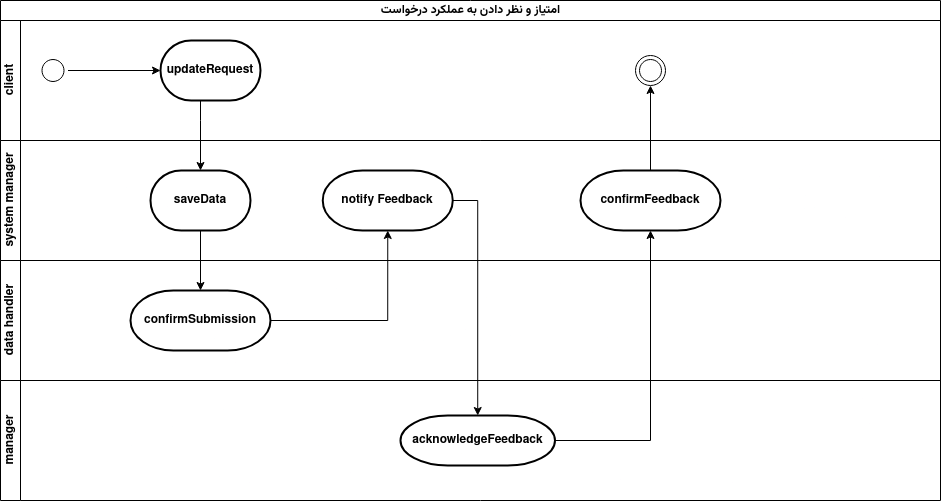

The diagram above was exported from draw.io. Its source (the exported page's mxGraphModel, read from the mxfile embedded in the PNG):
<mxGraphModel dx="2970" dy="0" grid="1" gridSize="10" guides="1" tooltips="1" connect="1" arrows="1" fold="1" page="1" pageScale="1" pageWidth="850" pageHeight="1100" math="0" shadow="0">
  <root>
    <mxCell id="0" />
    <mxCell id="1" parent="0" />
    <mxCell id="nmiLEYHpjGmyntLw-RkM-1" value="&lt;font data-font-src=&quot;https://fonts.googleapis.com/css?family=vazirmatn&quot; face=&quot;vazirmatn&quot;&gt;امتیاز و نظر دادن به عملکرد درخواست&lt;/font&gt;" style="swimlane;childLayout=stackLayout;resizeParent=1;resizeParentMax=0;horizontal=1;startSize=20;horizontalStack=0;html=1;align=center;verticalAlign=middle;fontFamily=Helvetica;fontSize=12;fontStyle=1;labelBackgroundColor=none;" parent="1" vertex="1">
      <mxGeometry x="-510" y="1190" width="940" height="380" as="geometry" />
    </mxCell>
    <mxCell id="nmiLEYHpjGmyntLw-RkM-2" value="client" style="swimlane;startSize=20;horizontal=0;html=1;align=center;verticalAlign=middle;fontFamily=Helvetica;fontSize=12;fontStyle=1;labelBackgroundColor=none;" parent="nmiLEYHpjGmyntLw-RkM-1" vertex="1">
      <mxGeometry y="20" width="940" height="120" as="geometry" />
    </mxCell>
    <mxCell id="nmiLEYHpjGmyntLw-RkM-3" value="updateRequest" style="strokeWidth=2;html=1;shape=mxgraph.flowchart.terminator;whiteSpace=wrap;align=center;verticalAlign=middle;fontFamily=Helvetica;fontSize=12;fontStyle=1;labelBackgroundColor=none;" parent="nmiLEYHpjGmyntLw-RkM-2" vertex="1">
      <mxGeometry x="160" y="20" width="100" height="60" as="geometry" />
    </mxCell>
    <mxCell id="nmiLEYHpjGmyntLw-RkM-19" value="" style="ellipse;html=1;shape=startState;align=center;verticalAlign=middle;fontFamily=Helvetica;fontSize=12;fontStyle=1;labelBackgroundColor=none;" parent="nmiLEYHpjGmyntLw-RkM-2" vertex="1">
      <mxGeometry x="37.5" y="35" width="30" height="30" as="geometry" />
    </mxCell>
    <mxCell id="nmiLEYHpjGmyntLw-RkM-22" style="edgeStyle=orthogonalEdgeStyle;rounded=0;orthogonalLoop=1;jettySize=auto;html=1;entryX=0;entryY=0.5;entryDx=0;entryDy=0;entryPerimeter=0;labelBackgroundColor=none;fontColor=default;" parent="nmiLEYHpjGmyntLw-RkM-2" source="nmiLEYHpjGmyntLw-RkM-19" target="nmiLEYHpjGmyntLw-RkM-3" edge="1">
      <mxGeometry relative="1" as="geometry" />
    </mxCell>
    <mxCell id="nmiLEYHpjGmyntLw-RkM-17" value="" style="ellipse;html=1;shape=endState;align=center;verticalAlign=middle;fontFamily=Helvetica;fontSize=12;fontStyle=1;labelBackgroundColor=none;" parent="nmiLEYHpjGmyntLw-RkM-2" vertex="1">
      <mxGeometry x="635" y="35" width="30" height="30" as="geometry" />
    </mxCell>
    <mxCell id="nmiLEYHpjGmyntLw-RkM-4" value="system manager" style="swimlane;startSize=20;horizontal=0;html=1;align=center;verticalAlign=middle;fontFamily=Helvetica;fontSize=12;fontStyle=1;labelBackgroundColor=none;" parent="nmiLEYHpjGmyntLw-RkM-1" vertex="1">
      <mxGeometry y="140" width="940" height="120" as="geometry" />
    </mxCell>
    <mxCell id="nmiLEYHpjGmyntLw-RkM-5" value="saveData" style="strokeWidth=2;html=1;shape=mxgraph.flowchart.terminator;whiteSpace=wrap;align=center;verticalAlign=middle;fontFamily=Helvetica;fontSize=12;fontStyle=1;labelBackgroundColor=none;" parent="nmiLEYHpjGmyntLw-RkM-4" vertex="1">
      <mxGeometry x="150" y="30" width="100" height="60" as="geometry" />
    </mxCell>
    <mxCell id="nmiLEYHpjGmyntLw-RkM-6" value="notify Feedback" style="strokeWidth=2;html=1;shape=mxgraph.flowchart.terminator;whiteSpace=wrap;align=center;verticalAlign=middle;fontFamily=Helvetica;fontSize=12;fontStyle=1;labelBackgroundColor=none;" parent="nmiLEYHpjGmyntLw-RkM-4" vertex="1">
      <mxGeometry x="322.25" y="30" width="130" height="60" as="geometry" />
    </mxCell>
    <mxCell id="nmiLEYHpjGmyntLw-RkM-7" value="confirmFeedback" style="strokeWidth=2;html=1;shape=mxgraph.flowchart.terminator;whiteSpace=wrap;align=center;verticalAlign=middle;fontFamily=Helvetica;fontSize=12;fontStyle=1;labelBackgroundColor=none;" parent="nmiLEYHpjGmyntLw-RkM-4" vertex="1">
      <mxGeometry x="580" y="30" width="140" height="60" as="geometry" />
    </mxCell>
    <mxCell id="nmiLEYHpjGmyntLw-RkM-8" value="data handler" style="swimlane;startSize=20;horizontal=0;html=1;align=center;verticalAlign=middle;fontFamily=Helvetica;fontSize=12;fontStyle=1;labelBackgroundColor=none;" parent="nmiLEYHpjGmyntLw-RkM-1" vertex="1">
      <mxGeometry y="260" width="940" height="120" as="geometry" />
    </mxCell>
    <mxCell id="nmiLEYHpjGmyntLw-RkM-9" value="confirmSubmission" style="strokeWidth=2;html=1;shape=mxgraph.flowchart.terminator;whiteSpace=wrap;align=center;verticalAlign=middle;fontFamily=Helvetica;fontSize=12;fontStyle=1;labelBackgroundColor=none;" parent="nmiLEYHpjGmyntLw-RkM-8" vertex="1">
      <mxGeometry x="130" y="30" width="140" height="60" as="geometry" />
    </mxCell>
    <mxCell id="nmiLEYHpjGmyntLw-RkM-11" style="edgeStyle=orthogonalEdgeStyle;rounded=0;orthogonalLoop=1;jettySize=auto;html=1;exitX=0.5;exitY=1;exitDx=0;exitDy=0;exitPerimeter=0;entryX=0.5;entryY=0;entryDx=0;entryDy=0;entryPerimeter=0;fontFamily=Helvetica;fontSize=12;fontColor=default;fontStyle=1;labelBackgroundColor=none;" parent="nmiLEYHpjGmyntLw-RkM-1" source="nmiLEYHpjGmyntLw-RkM-5" target="nmiLEYHpjGmyntLw-RkM-9" edge="1">
      <mxGeometry relative="1" as="geometry" />
    </mxCell>
    <mxCell id="nmiLEYHpjGmyntLw-RkM-18" style="edgeStyle=orthogonalEdgeStyle;rounded=0;orthogonalLoop=1;jettySize=auto;html=1;exitX=0.5;exitY=0;exitDx=0;exitDy=0;exitPerimeter=0;fontFamily=Helvetica;fontSize=12;fontColor=default;fontStyle=1;labelBackgroundColor=none;" parent="nmiLEYHpjGmyntLw-RkM-1" source="nmiLEYHpjGmyntLw-RkM-7" target="nmiLEYHpjGmyntLw-RkM-17" edge="1">
      <mxGeometry relative="1" as="geometry">
        <mxPoint x="520.5" y="70" as="targetPoint" />
      </mxGeometry>
    </mxCell>
    <mxCell id="a-Xbgweuy93oiLawgrTD-4" style="edgeStyle=orthogonalEdgeStyle;rounded=0;orthogonalLoop=1;jettySize=auto;html=1;labelBackgroundColor=none;fontColor=default;" edge="1" parent="nmiLEYHpjGmyntLw-RkM-1" source="nmiLEYHpjGmyntLw-RkM-3" target="nmiLEYHpjGmyntLw-RkM-5">
      <mxGeometry relative="1" as="geometry">
        <Array as="points">
          <mxPoint x="200" y="120" />
          <mxPoint x="200" y="120" />
        </Array>
      </mxGeometry>
    </mxCell>
    <mxCell id="a-Xbgweuy93oiLawgrTD-6" style="edgeStyle=orthogonalEdgeStyle;rounded=0;orthogonalLoop=1;jettySize=auto;html=1;entryX=0.5;entryY=1;entryDx=0;entryDy=0;entryPerimeter=0;labelBackgroundColor=none;fontColor=default;" edge="1" parent="nmiLEYHpjGmyntLw-RkM-1" source="nmiLEYHpjGmyntLw-RkM-9" target="nmiLEYHpjGmyntLw-RkM-6">
      <mxGeometry relative="1" as="geometry" />
    </mxCell>
    <mxCell id="nmiLEYHpjGmyntLw-RkM-15" style="edgeStyle=orthogonalEdgeStyle;rounded=0;orthogonalLoop=1;jettySize=auto;html=1;exitX=1;exitY=0.5;exitDx=0;exitDy=0;exitPerimeter=0;fontFamily=Helvetica;fontSize=12;fontColor=default;fontStyle=1;labelBackgroundColor=none;" parent="1" source="nmiLEYHpjGmyntLw-RkM-6" target="nmiLEYHpjGmyntLw-RkM-14" edge="1">
      <mxGeometry relative="1" as="geometry">
        <mxPoint x="-164.5" y="1680" as="targetPoint" />
      </mxGeometry>
    </mxCell>
    <mxCell id="a-Xbgweuy93oiLawgrTD-1" value="manager" style="swimlane;startSize=20;horizontal=0;html=1;align=center;verticalAlign=middle;fontFamily=Helvetica;fontSize=12;fontStyle=1;labelBackgroundColor=none;" vertex="1" parent="1">
      <mxGeometry x="-510" y="1570" width="940" height="120" as="geometry" />
    </mxCell>
    <mxCell id="nmiLEYHpjGmyntLw-RkM-14" value="acknowledgeFeedback" style="strokeWidth=2;html=1;shape=mxgraph.flowchart.terminator;whiteSpace=wrap;align=center;verticalAlign=middle;fontFamily=Helvetica;fontSize=12;fontStyle=1;labelBackgroundColor=none;" parent="a-Xbgweuy93oiLawgrTD-1" vertex="1">
      <mxGeometry x="400" y="35" width="154.5" height="50" as="geometry" />
    </mxCell>
    <mxCell id="a-Xbgweuy93oiLawgrTD-5" style="edgeStyle=orthogonalEdgeStyle;rounded=0;orthogonalLoop=1;jettySize=auto;html=1;entryX=0.5;entryY=1;entryDx=0;entryDy=0;entryPerimeter=0;labelBackgroundColor=none;fontColor=default;" edge="1" parent="1" source="nmiLEYHpjGmyntLw-RkM-14" target="nmiLEYHpjGmyntLw-RkM-7">
      <mxGeometry relative="1" as="geometry" />
    </mxCell>
  </root>
</mxGraphModel>